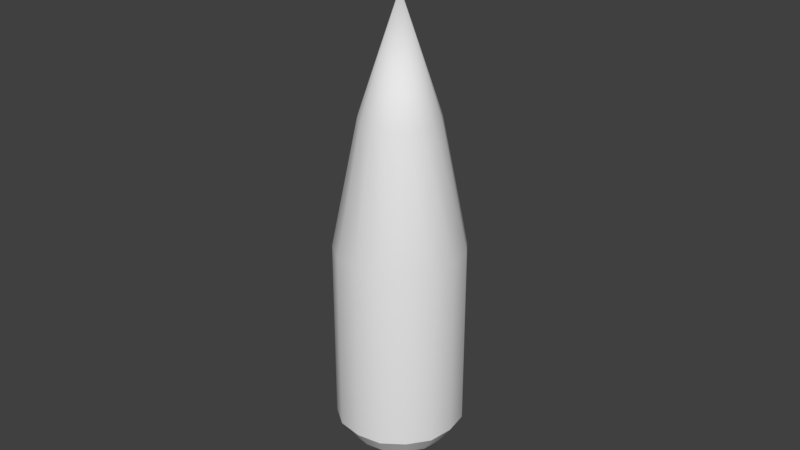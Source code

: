 # Source: bullet.blend  (saved by Blender 2.78.0; exported with 4.5.12 LTS)
import bpy
from mathutils import Matrix  # noqa: F401  (used for matrix-valued properties, if any)

bpy.ops.wm.read_factory_settings(use_empty=True)
scene = bpy.context.scene
scene.name = 'Scene'

# ---- collections
col_collection_1 = bpy.data.collections.new('Collection 1'); scene.collection.children.link(col_collection_1)

# ---- world
world_world = bpy.data.worlds.new('World'); scene.world = world_world
world_world.color = (0.05088, 0.05088, 0.05088)
world_world.use_sun_shadow = False
world_world.sun_shadow_jitter_overblur = 0.0
world_world.cycles.sampling_method = 'MANUAL'

# ---- meshes
me_cylinder_002 = bpy.data.meshes.new('Cylinder.002')
me_cylinder_002.from_pydata([(0.01131, 0.01131, 0.0), (-4.383e-11, -3.506e-11, 0.1408), (-4.383e-11, 0.02, 0.06453), (-1.742e-10, 0.012, 0.1045), (0.01414, 0.01414, 0.06453), (0.008485, 0.008485, 0.1045), (0.02, -9.093e-10, 0.06453), (0.012, -5.596e-10, 0.1045), (0.01414, -0.01414, 0.06453), (0.008485, -0.008485, 0.1045), (-1.792e-09, -0.02, 0.06453), (-1.223e-09, -0.012, 0.1045), (-0.01414, -0.01414, 0.06453), (-0.008485, -0.008485, 0.1045), (-0.02, 2.034e-10, 0.06453), (-0.012, 1.08e-10, 0.1045), (-0.01414, 0.01414, 0.06453), (-0.008485, 0.008485, 0.1045), (0.007778, 0.01878, 0.06453), (0.004667, 0.01127, 0.1045), (0.01878, 0.007778, 0.06453), (0.01127, 0.004667, 0.1045), (0.01878, -0.007778, 0.06453), (0.01127, -0.004667, 0.1045), (0.007778, -0.01878, 0.06453), (0.004667, -0.01127, 0.1045), (-0.007778, -0.01878, 0.06453), (-0.004667, -0.01127, 0.1045), (-0.01878, -0.007778, 0.06453), (-0.01127, -0.004667, 0.1045), (-0.01878, 0.007778, 0.06453), (-0.01127, 0.004667, 0.1045), (-0.007778, 0.01878, 0.06453), (-0.004667, 0.01127, 0.1045), (0.01414, 0.01414, 0.005956), (-4.383e-11, 0.02, 0.005956), (0.007778, 0.01878, 0.005956), (0.02, -9.093e-10, 0.005956), (0.01878, 0.007778, 0.005956), (0.01414, -0.01414, 0.005956), (0.01878, -0.007778, 0.005956), (-1.792e-09, -0.02, 0.005956), (0.007778, -0.01878, 0.005956), (-0.01414, -0.01414, 0.005956), (-0.007778, -0.01878, 0.005956), (-0.02, 2.034e-10, 0.005956), (-0.01878, -0.007778, 0.005956), (-0.01414, 0.01414, 0.005956), (-0.01878, 0.007778, 0.005956), (-0.007778, 0.01878, 0.005956), (0.0, 0.0, 0.0), (0.0, 0.016, 0.0), (0.006223, 0.01502, 0.0), (0.016, -6.994e-10, 0.0), (0.01502, 0.006223, 0.0), (0.01131, -0.01131, 0.0), (0.01502, -0.006223, 0.0), (-1.399e-09, -0.016, 0.0), (0.006223, -0.01502, 0.0), (-0.01131, -0.01131, 0.0), (-0.006223, -0.01502, 0.0), (-0.016, 1.908e-10, 0.0), (-0.01502, -0.006223, 0.0), (-0.01131, 0.01131, 0.0), (-0.01502, 0.006223, 0.0), (-0.006223, 0.01502, 0.0)], [], [(6, 22, 40, 37), (1, 19, 3), (18, 19, 5, 4), (28, 14, 45, 46), (1, 21, 5), (20, 21, 7, 6), (22, 8, 39, 40), (1, 23, 7), (22, 23, 9, 8), (12, 28, 46, 43), (1, 25, 9), (24, 25, 11, 10), (4, 20, 38, 34), (1, 27, 11), (26, 27, 13, 12), (30, 16, 47, 48), (1, 29, 13), (28, 29, 15, 14), (24, 10, 41, 42), (1, 31, 15), (30, 31, 17, 16), (10, 26, 44, 41), (1, 33, 17), (32, 33, 3, 2), (16, 17, 33, 32), (14, 15, 31, 30), (12, 13, 29, 28), (10, 11, 27, 26), (8, 9, 25, 24), (6, 7, 23, 22), (4, 5, 21, 20), (2, 3, 19, 18), (1, 5, 19), (1, 7, 21), (1, 9, 23), (1, 11, 25), (1, 13, 27), (1, 15, 29), (1, 17, 31), (1, 3, 33), (47, 49, 65, 63), (42, 41, 57, 58), (49, 35, 51, 65), (45, 48, 64, 61), (48, 47, 63, 64), (43, 46, 62, 59), (40, 39, 55, 56), (41, 44, 60, 57), (14, 30, 48, 45), (32, 2, 35, 49), (20, 6, 37, 38), (8, 24, 42, 39), (26, 12, 43, 44), (18, 4, 34, 36), (16, 32, 49, 47), (2, 18, 36, 35), (50, 51, 52, 0), (50, 0, 54, 53), (50, 53, 56, 55), (50, 55, 58, 57), (50, 57, 60, 59), (50, 59, 62, 61), (50, 61, 64, 63), (50, 63, 65, 51), (35, 36, 52, 51), (36, 34, 0, 52), (34, 38, 54, 0), (44, 43, 59, 60), (37, 40, 56, 53), (38, 37, 53, 54), (39, 42, 58, 55), (46, 45, 61, 62)])
me_cylinder_002.polygons.foreach_set('use_smooth', [True] * 72)
me_cylinder_002.use_remesh_preserve_volume = False
me_cylinder_002.use_remesh_preserve_attributes = False
me_cylinder_002.use_mirror_vertex_groups = False
me_cylinder_002.update()

# ---- objects
ob_cylinder = bpy.data.objects.new('Cylinder', me_cylinder_002)

# ---- transforms, parenting, visibility, modifiers, constraints
ob_cylinder.location = (-5.206e-10, 3.06e-10, 0.0)
ob_cylinder.lineart.crease_threshold = 0.0
_m = ob_cylinder.modifiers.new('EdgeSplit', 'EDGE_SPLIT')

# ---- collection membership
col_collection_1.objects.link(ob_cylinder)

# ---- scene / render settings (as saved in the file)
scene.frame_start = 1; scene.frame_end = 250; scene.frame_set(1)
scene.render.engine = 'BLENDER_EEVEE_NEXT'
scene.render.resolution_percentage = 50
scene.render.dither_intensity = 0.0
scene.cycles.use_denoising = False
scene.cycles.samples = 128
scene.cycles.sampling_pattern = 'TABULATED_SOBOL'
scene.cycles.light_sampling_threshold = 0.0
scene.cycles.use_adaptive_sampling = False
scene.cycles.use_light_tree = False
scene.cycles.blur_glossy = 0.0
scene.cycles.sample_clamp_indirect = 0.0
scene.view_settings.view_transform = 'Standard'
bpy.context.view_layer.update()

# ---- added for rendering (the .blend has no active camera and no usable light): camera, sun
cam_auto = bpy.data.cameras.new('AutoCamera')
cam_auto.lens = 50.0
cam_auto.sensor_width = 36.0
cam_auto.clip_end = 1000.0
ob_auto_camera = bpy.data.objects.new('AutoCamera', cam_auto)
scene.collection.objects.link(ob_auto_camera)
ob_auto_camera.location = (0.185045, -0.222054, 0.218453)
ob_auto_camera.rotation_euler = (1.09748, -7.21219e-08, 0.694738)
scene.camera = ob_auto_camera
light_auto_sun = bpy.data.lights.new('AutoSun', 'SUN')
light_auto_sun.energy = 3.0
light_auto_sun.angle = 0.0523599
ob_auto_sun = bpy.data.objects.new('AutoSun', light_auto_sun)
scene.collection.objects.link(ob_auto_sun)
ob_auto_sun.rotation_euler = (0.872665, 0.174533, 0.523599)
bpy.context.view_layer.update()
